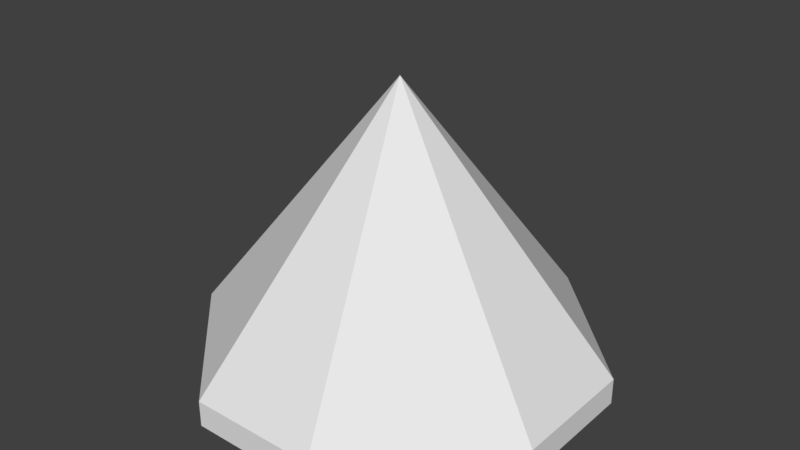 # Source: RoofOct_3x3x2.2.blend  (saved by Blender 2.79.0; exported with 4.5.12 LTS)
import bpy
from mathutils import Matrix  # noqa: F401  (used for matrix-valued properties, if any)

bpy.ops.wm.read_factory_settings(use_empty=True)
scene = bpy.context.scene
scene.name = 'Scene'

# ---- collections
col_collection_1 = bpy.data.collections.new('Collection 1'); scene.collection.children.link(col_collection_1)

# ---- world
world_world = bpy.data.worlds.new('World'); scene.world = world_world
world_world.color = (0.05088, 0.05088, 0.05088)
world_world.use_sun_shadow = False
world_world.sun_shadow_jitter_overblur = 0.0
world_world.cycles.sampling_method = 'MANUAL'

# ---- meshes
me_roofoct_3x3x2_2_a = bpy.data.meshes.new('RoofOct_3x3x2.2_A')
me_roofoct_3x3x2_2_a.from_pydata([(0.0, 2.0, 0.0), (0.0, 1.0, 0.0), (2.0, 3.0, 0.0), (1.0, 3.0, 0.0), (3.0, 1.0, 0.0), (3.0, 2.0, 0.0), (1.0, 0.0, 0.0), (2.0, 0.0, 0.0), (1.5, 1.5, 2.0), (3.0, 1.0, 0.2), (2.0, 0.0, 0.2), (1.5, 1.5, 2.2), (1.0, 0.0, 0.2), (2.0, 3.0, 0.2), (3.0, 2.0, 0.2), (0.0, 2.0, 0.2), (1.0, 3.0, 0.2), (0.0, 1.0, 0.2)], [], [(7, 6, 8), (5, 4, 8), (7, 8, 4), (6, 12, 17, 1), (6, 1, 8), (7, 10, 12, 6), (5, 14, 9, 4), (7, 4, 9, 10), (5, 8, 2), (3, 2, 8), (3, 8, 0), (1, 0, 8), (8, 7, 10, 11), (4, 8, 11, 9), (3, 16, 13, 2), (14, 11, 9), (10, 9, 11), (12, 11, 17), (10, 11, 12), (14, 13, 11), (16, 11, 13), (16, 15, 11), (17, 11, 15), (0, 15, 16, 3), (2, 13, 14, 5), (1, 17, 15, 0)])
me_roofoct_3x3x2_2_a.use_remesh_preserve_volume = False
me_roofoct_3x3x2_2_a.use_remesh_preserve_attributes = False
me_roofoct_3x3x2_2_a.use_mirror_vertex_groups = False
me_roofoct_3x3x2_2_a.update()

# ---- objects
ob_roofoct_3x3x2_2 = bpy.data.objects.new('RoofOct_3x3x2.2', me_roofoct_3x3x2_2_a)

# ---- transforms, parenting, visibility, modifiers, constraints
ob_roofoct_3x3x2_2.location = (0.0, 0.0, 0.0)
ob_roofoct_3x3x2_2.lineart.crease_threshold = 0.0

# ---- collection membership
col_collection_1.objects.link(ob_roofoct_3x3x2_2)

# ---- scene / render settings (as saved in the file)
scene.frame_start = 1; scene.frame_end = 250; scene.frame_set(1)
scene.render.engine = 'BLENDER_EEVEE_NEXT'
scene.render.resolution_percentage = 50
scene.render.dither_intensity = 0.0
scene.cycles.use_denoising = False
scene.cycles.samples = 128
scene.cycles.sampling_pattern = 'TABULATED_SOBOL'
scene.cycles.use_adaptive_sampling = False
scene.cycles.use_light_tree = False
scene.cycles.blur_glossy = 0.0
scene.cycles.sample_clamp_indirect = 0.0
scene.view_settings.view_transform = 'Standard'
bpy.context.view_layer.update()

# ---- added for rendering (the .blend has no active camera and no usable light): camera, sun
cam_auto = bpy.data.cameras.new('AutoCamera')
cam_auto.lens = 50.0
cam_auto.sensor_width = 36.0
cam_auto.clip_end = 1000.0
ob_auto_camera = bpy.data.objects.new('AutoCamera', cam_auto)
scene.collection.objects.link(ob_auto_camera)
ob_auto_camera.location = (5.92176, -3.80611, 4.63741)
ob_auto_camera.rotation_euler = (1.09748, -7.21219e-08, 0.694738)
scene.camera = ob_auto_camera
light_auto_sun = bpy.data.lights.new('AutoSun', 'SUN')
light_auto_sun.energy = 3.0
light_auto_sun.angle = 0.0523599
ob_auto_sun = bpy.data.objects.new('AutoSun', light_auto_sun)
scene.collection.objects.link(ob_auto_sun)
ob_auto_sun.rotation_euler = (0.872665, 0.174533, 0.523599)
bpy.context.view_layer.update()
